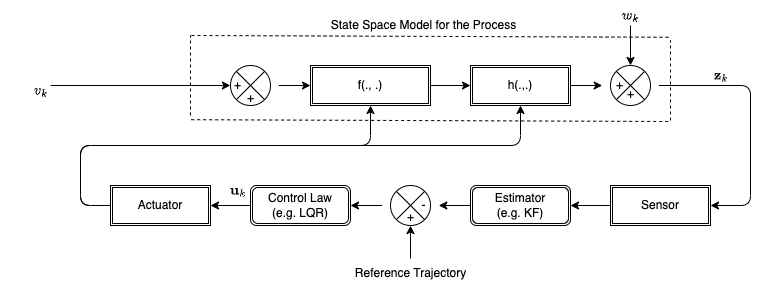

The diagram above was exported from draw.io. Its source (the exported page's mxGraphModel, read from the mxfile embedded in the PNG):
<mxGraphModel dx="2089" dy="464" grid="1" gridSize="10" guides="1" tooltips="1" connect="1" arrows="1" fold="1" page="1" pageScale="1" pageWidth="1239" pageHeight="445" background="#ffffff" math="1" shadow="0">
  <root>
    <mxCell id="0" />
    <mxCell id="1" parent="0" />
    <mxCell id="13" value="" style="edgeStyle=none;html=1;" edge="1" parent="1" source="2" target="3">
      <mxGeometry relative="1" as="geometry" />
    </mxCell>
    <mxCell id="2" value="" style="verticalLabelPosition=bottom;verticalAlign=top;html=1;shape=mxgraph.flowchart.summing_function;rotation=-45;" vertex="1" parent="1">
      <mxGeometry x="160" y="160" width="40" height="40" as="geometry" />
    </mxCell>
    <mxCell id="14" value="" style="edgeStyle=none;html=1;" edge="1" parent="1" source="3" target="7">
      <mxGeometry relative="1" as="geometry" />
    </mxCell>
    <mxCell id="3" value="f(., .)" style="shape=ext;double=1;rounded=0;whiteSpace=wrap;html=1;" vertex="1" parent="1">
      <mxGeometry x="240" y="160" width="120" height="40" as="geometry" />
    </mxCell>
    <mxCell id="19" value="" style="edgeStyle=none;html=1;" edge="1" parent="1" source="4" target="6">
      <mxGeometry relative="1" as="geometry" />
    </mxCell>
    <mxCell id="4" value="Sensor" style="shape=ext;double=1;rounded=0;whiteSpace=wrap;html=1;" vertex="1" parent="1">
      <mxGeometry x="540" y="280" width="100" height="40" as="geometry" />
    </mxCell>
    <mxCell id="18" style="edgeStyle=none;html=1;entryX=1;entryY=0.5;entryDx=0;entryDy=0;" edge="1" parent="1" source="5" target="4">
      <mxGeometry relative="1" as="geometry">
        <Array as="points">
          <mxPoint x="680" y="180" />
          <mxPoint x="680" y="300" />
        </Array>
      </mxGeometry>
    </mxCell>
    <mxCell id="5" value="" style="verticalLabelPosition=bottom;verticalAlign=top;html=1;shape=mxgraph.flowchart.summing_function;rotation=-45;" vertex="1" parent="1">
      <mxGeometry x="540" y="160" width="40" height="40" as="geometry" />
    </mxCell>
    <mxCell id="20" value="" style="edgeStyle=none;html=1;" edge="1" parent="1" source="6" target="9">
      <mxGeometry relative="1" as="geometry" />
    </mxCell>
    <mxCell id="6" value="Estimator&lt;br&gt;(e.g. KF)" style="shape=ext;double=1;rounded=1;whiteSpace=wrap;html=1;" vertex="1" parent="1">
      <mxGeometry x="400" y="280" width="100" height="40" as="geometry" />
    </mxCell>
    <mxCell id="15" value="" style="edgeStyle=none;html=1;" edge="1" parent="1" source="7" target="5">
      <mxGeometry relative="1" as="geometry" />
    </mxCell>
    <mxCell id="7" value="h(.,.)" style="shape=ext;double=1;rounded=0;whiteSpace=wrap;html=1;" vertex="1" parent="1">
      <mxGeometry x="400" y="160" width="100" height="40" as="geometry" />
    </mxCell>
    <mxCell id="23" style="edgeStyle=none;html=1;entryX=0.5;entryY=1;entryDx=0;entryDy=0;exitX=0;exitY=0.5;exitDx=0;exitDy=0;" edge="1" parent="1" source="8" target="3">
      <mxGeometry relative="1" as="geometry">
        <Array as="points">
          <mxPoint x="10" y="300" />
          <mxPoint x="10" y="240" />
          <mxPoint x="300" y="240" />
        </Array>
      </mxGeometry>
    </mxCell>
    <mxCell id="24" style="edgeStyle=none;html=1;entryX=0.5;entryY=1;entryDx=0;entryDy=0;" edge="1" parent="1" target="7">
      <mxGeometry relative="1" as="geometry">
        <mxPoint x="40" y="300" as="sourcePoint" />
        <Array as="points">
          <mxPoint x="10" y="300" />
          <mxPoint x="10" y="270" />
          <mxPoint x="10" y="240" />
          <mxPoint x="450" y="240" />
        </Array>
      </mxGeometry>
    </mxCell>
    <mxCell id="8" value="Actuator" style="shape=ext;double=1;rounded=0;whiteSpace=wrap;html=1;" vertex="1" parent="1">
      <mxGeometry x="40" y="280" width="100" height="40" as="geometry" />
    </mxCell>
    <mxCell id="21" value="" style="edgeStyle=none;html=1;" edge="1" parent="1" source="9" target="10">
      <mxGeometry relative="1" as="geometry" />
    </mxCell>
    <mxCell id="9" value="" style="verticalLabelPosition=bottom;verticalAlign=top;html=1;shape=mxgraph.flowchart.summing_function;rotation=-45;" vertex="1" parent="1">
      <mxGeometry x="320" y="280" width="40" height="40" as="geometry" />
    </mxCell>
    <mxCell id="22" value="" style="edgeStyle=none;html=1;" edge="1" parent="1" source="10" target="8">
      <mxGeometry relative="1" as="geometry" />
    </mxCell>
    <mxCell id="10" value="Control Law&lt;br&gt;(e.g. LQR)" style="shape=ext;double=1;rounded=1;whiteSpace=wrap;html=1;" vertex="1" parent="1">
      <mxGeometry x="180" y="280" width="100" height="40" as="geometry" />
    </mxCell>
    <mxCell id="11" value="" style="endArrow=classic;html=1;entryX=0.145;entryY=0.145;entryDx=0;entryDy=0;entryPerimeter=0;exitX=0.625;exitY=0.333;exitDx=0;exitDy=0;exitPerimeter=0;" edge="1" parent="1" source="12" target="2">
      <mxGeometry width="50" height="50" relative="1" as="geometry">
        <mxPoint x="20" y="180" as="sourcePoint" />
        <mxPoint x="390" y="280" as="targetPoint" />
      </mxGeometry>
    </mxCell>
    <mxCell id="12" value="$$v_{k}$$&lt;br&gt;" style="text;html=1;align=center;verticalAlign=middle;resizable=0;points=[];autosize=1;strokeColor=none;fillColor=none;" vertex="1" parent="1">
      <mxGeometry x="-70" y="170" width="80" height="30" as="geometry" />
    </mxCell>
    <mxCell id="16" value="" style="endArrow=classic;html=1;entryX=0.855;entryY=0.145;entryDx=0;entryDy=0;entryPerimeter=0;" edge="1" parent="1" target="5">
      <mxGeometry width="50" height="50" relative="1" as="geometry">
        <mxPoint x="560" y="120" as="sourcePoint" />
        <mxPoint x="370" y="270" as="targetPoint" />
      </mxGeometry>
    </mxCell>
    <mxCell id="17" value="$$w_{k}$$" style="text;html=1;align=center;verticalAlign=middle;resizable=0;points=[];autosize=1;strokeColor=none;fillColor=none;" vertex="1" parent="1">
      <mxGeometry x="520" y="95" width="80" height="30" as="geometry" />
    </mxCell>
    <mxCell id="25" value="$$\mathbf{z}_{k}$$" style="text;html=1;align=center;verticalAlign=middle;resizable=0;points=[];autosize=1;strokeColor=none;fillColor=none;" vertex="1" parent="1">
      <mxGeometry x="590" y="155" width="120" height="30" as="geometry" />
    </mxCell>
    <mxCell id="26" value="" style="endArrow=classic;html=1;entryX=0.145;entryY=0.855;entryDx=0;entryDy=0;entryPerimeter=0;" edge="1" parent="1" source="27" target="9">
      <mxGeometry width="50" height="50" relative="1" as="geometry">
        <mxPoint x="340" y="340" as="sourcePoint" />
        <mxPoint x="370" y="260" as="targetPoint" />
      </mxGeometry>
    </mxCell>
    <mxCell id="27" value="Reference Trajectory" style="text;html=1;align=center;verticalAlign=middle;resizable=0;points=[];autosize=1;strokeColor=none;fillColor=none;" vertex="1" parent="1">
      <mxGeometry x="275" y="353" width="130" height="30" as="geometry" />
    </mxCell>
    <mxCell id="28" value="$$\mathbf{u}_{k}$$" style="text;html=1;align=center;verticalAlign=middle;resizable=0;points=[];autosize=1;strokeColor=none;fillColor=none;" vertex="1" parent="1">
      <mxGeometry x="102" y="270" width="130" height="30" as="geometry" />
    </mxCell>
    <mxCell id="29" value="+" style="text;html=1;align=center;verticalAlign=middle;resizable=0;points=[];autosize=1;strokeColor=none;fillColor=none;" vertex="1" parent="1">
      <mxGeometry x="152" y="165" width="30" height="30" as="geometry" />
    </mxCell>
    <mxCell id="30" value="+" style="text;html=1;align=center;verticalAlign=middle;resizable=0;points=[];autosize=1;strokeColor=none;fillColor=none;" vertex="1" parent="1">
      <mxGeometry x="165" y="178" width="30" height="30" as="geometry" />
    </mxCell>
    <mxCell id="31" value="+" style="text;html=1;align=center;verticalAlign=middle;resizable=0;points=[];autosize=1;strokeColor=none;fillColor=none;" vertex="1" parent="1">
      <mxGeometry x="534" y="165" width="30" height="30" as="geometry" />
    </mxCell>
    <mxCell id="32" value="+" style="text;html=1;align=center;verticalAlign=middle;resizable=0;points=[];autosize=1;strokeColor=none;fillColor=none;" vertex="1" parent="1">
      <mxGeometry x="545" y="174" width="30" height="30" as="geometry" />
    </mxCell>
    <mxCell id="33" value="+" style="text;html=1;align=center;verticalAlign=middle;resizable=0;points=[];autosize=1;strokeColor=none;fillColor=none;" vertex="1" parent="1">
      <mxGeometry x="325" y="297" width="30" height="30" as="geometry" />
    </mxCell>
    <mxCell id="34" value="-" style="text;html=1;align=center;verticalAlign=middle;resizable=0;points=[];autosize=1;strokeColor=none;fillColor=none;" vertex="1" parent="1">
      <mxGeometry x="338" y="285" width="30" height="30" as="geometry" />
    </mxCell>
    <mxCell id="36" value="" style="endArrow=none;dashed=1;html=1;exitX=0.39;exitY=0.007;exitDx=0;exitDy=0;exitPerimeter=0;" edge="1" parent="1">
      <mxGeometry width="50" height="50" relative="1" as="geometry">
        <mxPoint x="120.69999999999982" y="214.20999999999992" as="sourcePoint" />
        <mxPoint x="600" y="216" as="targetPoint" />
      </mxGeometry>
    </mxCell>
    <mxCell id="37" value="" style="endArrow=none;dashed=1;html=1;exitX=0.39;exitY=0.007;exitDx=0;exitDy=0;exitPerimeter=0;" edge="1" parent="1">
      <mxGeometry width="50" height="50" relative="1" as="geometry">
        <mxPoint x="120.99999999999983" y="129.99999999999994" as="sourcePoint" />
        <mxPoint x="600.3" y="131.79000000000002" as="targetPoint" />
      </mxGeometry>
    </mxCell>
    <mxCell id="38" value="" style="endArrow=none;dashed=1;html=1;" edge="1" parent="1">
      <mxGeometry width="50" height="50" relative="1" as="geometry">
        <mxPoint x="120" y="210" as="sourcePoint" />
        <mxPoint x="120" y="130" as="targetPoint" />
      </mxGeometry>
    </mxCell>
    <mxCell id="39" value="" style="endArrow=none;dashed=1;html=1;" edge="1" parent="1">
      <mxGeometry width="50" height="50" relative="1" as="geometry">
        <mxPoint x="600" y="215" as="sourcePoint" />
        <mxPoint x="600" y="135" as="targetPoint" />
      </mxGeometry>
    </mxCell>
    <mxCell id="40" value="State Space Model for the Process" style="text;html=1;align=center;verticalAlign=middle;resizable=0;points=[];autosize=1;strokeColor=none;fillColor=none;" vertex="1" parent="1">
      <mxGeometry x="248" y="105" width="210" height="30" as="geometry" />
    </mxCell>
  </root>
</mxGraphModel>